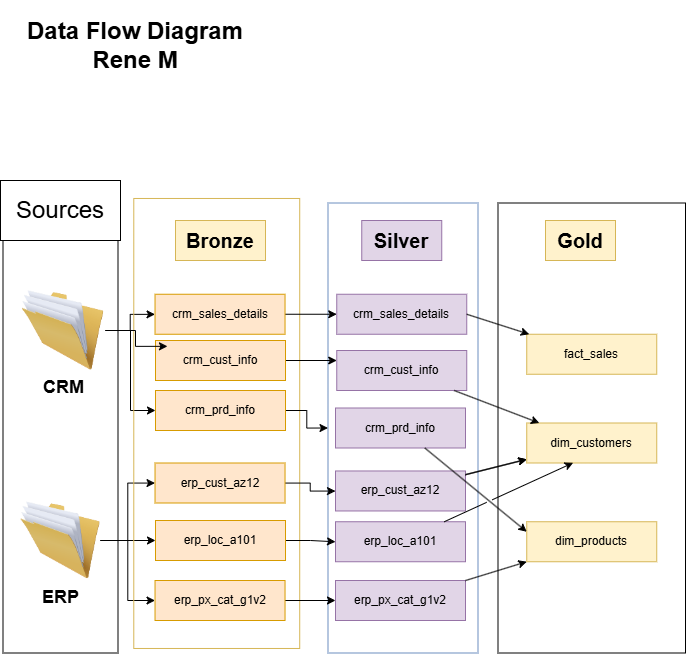

The diagram above was exported from draw.io. Its source (the exported page's mxGraphModel, read from the mxfile embedded in the PNG):
<mxGraphModel dx="2866" dy="834" grid="1" gridSize="10" guides="1" tooltips="1" connect="1" arrows="1" fold="1" page="1" pageScale="1" pageWidth="850" pageHeight="1100" math="0" shadow="0">
  <root>
    <mxCell id="0" />
    <mxCell id="1" parent="0" />
    <mxCell id="ua3Rp22x4gz549YL3usI-2" parent="1" style="rounded=0;whiteSpace=wrap;html=1;rotation=90;" value="" vertex="1">
      <mxGeometry height="115" width="450" x="-1830" y="420" as="geometry" />
    </mxCell>
    <mxCell id="ua3Rp22x4gz549YL3usI-25" edge="1" parent="1" source="ua3Rp22x4gz549YL3usI-3" style="edgeStyle=orthogonalEdgeStyle;rounded=0;orthogonalLoop=1;jettySize=auto;html=1;entryX=0;entryY=0.5;entryDx=0;entryDy=0;" target="ua3Rp22x4gz549YL3usI-19">
      <mxGeometry relative="1" as="geometry" />
    </mxCell>
    <mxCell id="ua3Rp22x4gz549YL3usI-28" edge="1" parent="1" source="ua3Rp22x4gz549YL3usI-3" style="edgeStyle=orthogonalEdgeStyle;rounded=0;orthogonalLoop=1;jettySize=auto;html=1;" target="ua3Rp22x4gz549YL3usI-17">
      <mxGeometry relative="1" as="geometry" />
    </mxCell>
    <mxCell id="ua3Rp22x4gz549YL3usI-3" parent="1" style="image;html=1;image=img/lib/clip_art/general/Full_Folder_128x128.png" value="&lt;font style=&quot;font-size: 18px;&quot;&gt;&lt;b&gt;CRM&lt;/b&gt;&lt;/font&gt;" vertex="1">
      <mxGeometry height="80" width="85" x="-1645" y="340" as="geometry" />
    </mxCell>
    <mxCell id="ua3Rp22x4gz549YL3usI-32" edge="1" parent="1" source="ua3Rp22x4gz549YL3usI-4" style="edgeStyle=orthogonalEdgeStyle;rounded=0;orthogonalLoop=1;jettySize=auto;html=1;" target="ua3Rp22x4gz549YL3usI-30">
      <mxGeometry relative="1" as="geometry" />
    </mxCell>
    <mxCell id="ua3Rp22x4gz549YL3usI-33" edge="1" parent="1" source="ua3Rp22x4gz549YL3usI-4" style="edgeStyle=orthogonalEdgeStyle;rounded=0;orthogonalLoop=1;jettySize=auto;html=1;" target="ua3Rp22x4gz549YL3usI-29">
      <mxGeometry relative="1" as="geometry" />
    </mxCell>
    <mxCell id="ua3Rp22x4gz549YL3usI-34" edge="1" parent="1" source="ua3Rp22x4gz549YL3usI-4" style="edgeStyle=orthogonalEdgeStyle;rounded=0;orthogonalLoop=1;jettySize=auto;html=1;entryX=0;entryY=0.5;entryDx=0;entryDy=0;" target="ua3Rp22x4gz549YL3usI-31">
      <mxGeometry relative="1" as="geometry" />
    </mxCell>
    <mxCell id="ua3Rp22x4gz549YL3usI-4" parent="1" style="image;html=1;image=img/lib/clip_art/general/Full_Folder_128x128.png" value="&lt;b&gt;&lt;font style=&quot;font-size: 18px;&quot;&gt;ERP&lt;/font&gt;&lt;/b&gt;" vertex="1">
      <mxGeometry height="80" width="80" x="-1645" y="550" as="geometry" />
    </mxCell>
    <mxCell id="ua3Rp22x4gz549YL3usI-5" parent="1" style="rounded=0;whiteSpace=wrap;html=1;rotation=90;fillColor=none;strokeColor=#d6b656;" value="" vertex="1">
      <mxGeometry height="165.94" width="450" x="-1673.75" y="390" as="geometry" />
    </mxCell>
    <mxCell id="ua3Rp22x4gz549YL3usI-6" parent="1" style="rounded=0;whiteSpace=wrap;html=1;rotation=90;fillColor=none;strokeColor=#6c8ebf;" value="" vertex="1">
      <mxGeometry height="150" width="450" x="-1487.5" y="402.5" as="geometry" />
    </mxCell>
    <mxCell id="ua3Rp22x4gz549YL3usI-7" parent="1" style="rounded=0;whiteSpace=wrap;html=1;rotation=90;fillColor=none;" value="" vertex="1">
      <mxGeometry height="187.5" width="450" x="-1298.75" y="383.75" as="geometry" />
    </mxCell>
    <mxCell id="ua3Rp22x4gz549YL3usI-8" parent="1" style="text;html=1;whiteSpace=wrap;strokeColor=#d6b656;fillColor=#fff2cc;align=center;verticalAlign=middle;rounded=0;autosize=1;resizable=0;" value="&lt;span style=&quot;font-size: 20px;&quot;&gt;&lt;b&gt;Bronze&lt;/b&gt;&lt;/span&gt;" vertex="1">
      <mxGeometry height="40" width="90" x="-1490" y="270" as="geometry" />
    </mxCell>
    <mxCell id="ua3Rp22x4gz549YL3usI-9" parent="1" style="text;html=1;whiteSpace=wrap;strokeColor=#9673a6;fillColor=#e1d5e7;align=center;verticalAlign=middle;rounded=0;autosize=1;resizable=0;" value="&lt;span style=&quot;font-size: 20px;&quot;&gt;&lt;b&gt;Silver&lt;/b&gt;&lt;/span&gt;" vertex="1">
      <mxGeometry height="40" width="80" x="-1303.75" y="270" as="geometry" />
    </mxCell>
    <mxCell id="ua3Rp22x4gz549YL3usI-11" parent="1" style="text;html=1;whiteSpace=wrap;strokeColor=#d6b656;fillColor=#fff2cc;align=center;verticalAlign=middle;rounded=0;autosize=1;resizable=0;" value="&lt;span style=&quot;font-size: 20px;&quot;&gt;&lt;b&gt;Gold&lt;/b&gt;&lt;/span&gt;" vertex="1">
      <mxGeometry height="40" width="70" x="-1120" y="270" as="geometry" />
    </mxCell>
    <mxCell id="ua3Rp22x4gz549YL3usI-12" parent="1" style="rounded=0;whiteSpace=wrap;html=1;" value="&lt;font style=&quot;font-size: 24px;&quot;&gt;Sources&lt;/font&gt;" vertex="1">
      <mxGeometry height="60" width="120" x="-1665" y="230" as="geometry" />
    </mxCell>
    <mxCell id="ua3Rp22x4gz549YL3usI-43" edge="1" parent="1" source="ua3Rp22x4gz549YL3usI-17" style="edgeStyle=orthogonalEdgeStyle;rounded=0;orthogonalLoop=1;jettySize=auto;html=1;" target="ua3Rp22x4gz549YL3usI-37">
      <mxGeometry relative="1" as="geometry" />
    </mxCell>
    <mxCell id="ua3Rp22x4gz549YL3usI-17" parent="1" style="rounded=0;whiteSpace=wrap;html=1;fillColor=#ffe6cc;strokeColor=#d79b00;" value="crm_sales_details" vertex="1">
      <mxGeometry height="40" width="130" x="-1510.47" y="343.75" as="geometry" />
    </mxCell>
    <mxCell id="ua3Rp22x4gz549YL3usI-44" edge="1" parent="1" source="ua3Rp22x4gz549YL3usI-18" style="edgeStyle=orthogonalEdgeStyle;rounded=0;orthogonalLoop=1;jettySize=auto;html=1;entryX=0;entryY=0.25;entryDx=0;entryDy=0;" target="ua3Rp22x4gz549YL3usI-38">
      <mxGeometry relative="1" as="geometry" />
    </mxCell>
    <mxCell id="ua3Rp22x4gz549YL3usI-18" parent="1" style="rounded=0;whiteSpace=wrap;html=1;fillColor=#ffe6cc;strokeColor=#d79b00;" value="crm_cust_info" vertex="1">
      <mxGeometry height="40" width="130" x="-1510" y="390" as="geometry" />
    </mxCell>
    <mxCell id="ua3Rp22x4gz549YL3usI-45" edge="1" parent="1" source="ua3Rp22x4gz549YL3usI-19" style="edgeStyle=orthogonalEdgeStyle;rounded=0;orthogonalLoop=1;jettySize=auto;html=1;entryX=0.5;entryY=1;entryDx=0;entryDy=0;" target="ua3Rp22x4gz549YL3usI-6">
      <mxGeometry relative="1" as="geometry" />
    </mxCell>
    <mxCell id="ua3Rp22x4gz549YL3usI-19" parent="1" style="rounded=0;whiteSpace=wrap;html=1;fillColor=#ffe6cc;strokeColor=#d79b00;" value="crm_prd_info" vertex="1">
      <mxGeometry height="40" width="130" x="-1510" y="440" as="geometry" />
    </mxCell>
    <mxCell id="ua3Rp22x4gz549YL3usI-22" edge="1" parent="1" source="ua3Rp22x4gz549YL3usI-3" style="edgeStyle=orthogonalEdgeStyle;rounded=0;orthogonalLoop=1;jettySize=auto;html=1;entryX=0.092;entryY=0.146;entryDx=0;entryDy=0;entryPerimeter=0;" target="ua3Rp22x4gz549YL3usI-18">
      <mxGeometry relative="1" as="geometry">
        <Array as="points">
          <mxPoint x="-1530" y="380" />
          <mxPoint x="-1530" y="396" />
        </Array>
      </mxGeometry>
    </mxCell>
    <mxCell id="ua3Rp22x4gz549YL3usI-46" edge="1" parent="1" source="ua3Rp22x4gz549YL3usI-29" style="edgeStyle=orthogonalEdgeStyle;rounded=0;orthogonalLoop=1;jettySize=auto;html=1;" target="ua3Rp22x4gz549YL3usI-40">
      <mxGeometry relative="1" as="geometry" />
    </mxCell>
    <mxCell id="ua3Rp22x4gz549YL3usI-29" parent="1" style="rounded=0;whiteSpace=wrap;html=1;fillColor=#ffe6cc;strokeColor=#d79b00;" value="erp_cust_az12" vertex="1">
      <mxGeometry height="40" width="130" x="-1510.47" y="512.5" as="geometry" />
    </mxCell>
    <mxCell id="ua3Rp22x4gz549YL3usI-47" edge="1" parent="1" source="ua3Rp22x4gz549YL3usI-30" style="edgeStyle=orthogonalEdgeStyle;rounded=0;orthogonalLoop=1;jettySize=auto;html=1;" target="ua3Rp22x4gz549YL3usI-41">
      <mxGeometry relative="1" as="geometry" />
    </mxCell>
    <mxCell id="ua3Rp22x4gz549YL3usI-30" parent="1" style="rounded=0;whiteSpace=wrap;html=1;fillColor=#ffe6cc;strokeColor=#d79b00;" value="erp_loc_a101" vertex="1">
      <mxGeometry height="40" width="130" x="-1510" y="570" as="geometry" />
    </mxCell>
    <mxCell id="ua3Rp22x4gz549YL3usI-48" edge="1" parent="1" source="ua3Rp22x4gz549YL3usI-31" style="edgeStyle=orthogonalEdgeStyle;rounded=0;orthogonalLoop=1;jettySize=auto;html=1;" target="ua3Rp22x4gz549YL3usI-42">
      <mxGeometry relative="1" as="geometry" />
    </mxCell>
    <mxCell id="ua3Rp22x4gz549YL3usI-31" parent="1" style="rounded=0;whiteSpace=wrap;html=1;fillColor=#ffe6cc;strokeColor=#d79b00;" value="erp_px_cat_g1v2" vertex="1">
      <mxGeometry height="40" width="130" x="-1510.47" y="630" as="geometry" />
    </mxCell>
    <mxCell id="ua3Rp22x4gz549YL3usI-36" parent="1" style="text;html=1;whiteSpace=wrap;strokeColor=none;fillColor=none;align=center;verticalAlign=middle;rounded=0;" value="&lt;font style=&quot;font-size: 24px;&quot;&gt;&lt;b style=&quot;&quot;&gt;Data Flow Diagram&lt;/b&gt;&lt;/font&gt;&lt;div&gt;&lt;span style=&quot;font-size: 24px;&quot;&gt;&lt;b&gt;Rene M&lt;/b&gt;&lt;/span&gt;&lt;/div&gt;" vertex="1">
      <mxGeometry height="90" width="220" x="-1640" y="50" as="geometry" />
    </mxCell>
    <mxCell id="ua3Rp22x4gz549YL3usI-37" parent="1" style="rounded=0;whiteSpace=wrap;html=1;fillColor=#e1d5e7;strokeColor=#9673a6;" value="crm_sales_details" vertex="1">
      <mxGeometry height="40" width="130" x="-1328.75" y="343.75" as="geometry" />
    </mxCell>
    <mxCell id="ua3Rp22x4gz549YL3usI-38" parent="1" style="rounded=0;whiteSpace=wrap;html=1;fillColor=#e1d5e7;strokeColor=#9673a6;" value="crm_cust_info" vertex="1">
      <mxGeometry height="40" width="130" x="-1328.75" y="400" as="geometry" />
    </mxCell>
    <mxCell id="ua3Rp22x4gz549YL3usI-39" parent="1" style="rounded=0;whiteSpace=wrap;html=1;fillColor=#e1d5e7;strokeColor=#9673a6;" value="crm_prd_info" vertex="1">
      <mxGeometry height="40" width="130" x="-1330" y="457.5" as="geometry" />
    </mxCell>
    <mxCell id="ua3Rp22x4gz549YL3usI-40" parent="1" style="rounded=0;whiteSpace=wrap;html=1;fillColor=#e1d5e7;strokeColor=#9673a6;" value="erp_cust_az12" vertex="1">
      <mxGeometry height="40" width="130" x="-1330" y="520.47" as="geometry" />
    </mxCell>
    <mxCell id="ua3Rp22x4gz549YL3usI-41" parent="1" style="rounded=0;whiteSpace=wrap;html=1;fillColor=#e1d5e7;strokeColor=#9673a6;" value="erp_loc_a101" vertex="1">
      <mxGeometry height="40" width="130" x="-1330" y="571.25" as="geometry" />
    </mxCell>
    <mxCell id="ua3Rp22x4gz549YL3usI-42" parent="1" style="rounded=0;whiteSpace=wrap;html=1;fillColor=#e1d5e7;strokeColor=#9673a6;" value="erp_px_cat_g1v2" vertex="1">
      <mxGeometry height="40" width="130" x="-1330" y="630" as="geometry" />
    </mxCell>
    <mxCell id="ua3Rp22x4gz549YL3usI-49" parent="1" style="rounded=0;whiteSpace=wrap;html=1;fillColor=#fff2cc;strokeColor=#d6b656;" value="fact_sales" vertex="1">
      <mxGeometry height="40" width="130" x="-1138.75" y="383.75" as="geometry" />
    </mxCell>
    <mxCell id="ua3Rp22x4gz549YL3usI-50" parent="1" style="rounded=0;whiteSpace=wrap;html=1;fillColor=#fff2cc;strokeColor=#d6b656;" value="dim_customers" vertex="1">
      <mxGeometry height="40" width="130" x="-1138.75" y="472.5" as="geometry" />
    </mxCell>
    <mxCell id="ua3Rp22x4gz549YL3usI-51" parent="1" style="rounded=0;whiteSpace=wrap;html=1;fillColor=#fff2cc;strokeColor=#d6b656;" value="dim_products" vertex="1">
      <mxGeometry height="40" width="130" x="-1138.75" y="571.25" as="geometry" />
    </mxCell>
    <mxCell id="ua3Rp22x4gz549YL3usI-52" edge="1" parent="1" source="ua3Rp22x4gz549YL3usI-37" style="endArrow=classic;html=1;rounded=0;exitX=1;exitY=0.5;exitDx=0;exitDy=0;jumpStyle=gap;" target="ua3Rp22x4gz549YL3usI-49" value="">
      <mxGeometry height="50" relative="1" width="50" as="geometry">
        <mxPoint x="-1180" y="440" as="sourcePoint" />
        <mxPoint x="-1130" y="390" as="targetPoint" />
      </mxGeometry>
    </mxCell>
    <mxCell id="ua3Rp22x4gz549YL3usI-53" edge="1" parent="1" source="ua3Rp22x4gz549YL3usI-38" style="endArrow=classic;html=1;rounded=0;jumpStyle=gap;" target="ua3Rp22x4gz549YL3usI-50" value="">
      <mxGeometry height="50" relative="1" width="50" as="geometry">
        <mxPoint x="-1180" y="420" as="sourcePoint" />
        <mxPoint x="-1111" y="446" as="targetPoint" />
      </mxGeometry>
    </mxCell>
    <mxCell id="ua3Rp22x4gz549YL3usI-55" edge="1" parent="1" source="ua3Rp22x4gz549YL3usI-39" style="endArrow=classic;html=1;rounded=0;entryX=0;entryY=0.25;entryDx=0;entryDy=0;jumpStyle=gap;" target="ua3Rp22x4gz549YL3usI-51" value="">
      <mxGeometry height="50" relative="1" width="50" as="geometry">
        <mxPoint x="-1180" y="530" as="sourcePoint" />
        <mxPoint x="-1131" y="540" as="targetPoint" />
      </mxGeometry>
    </mxCell>
    <mxCell id="ua3Rp22x4gz549YL3usI-56" edge="1" parent="1" source="ua3Rp22x4gz549YL3usI-42" style="endArrow=classic;html=1;rounded=0;jumpStyle=gap;" target="ua3Rp22x4gz549YL3usI-51" value="">
      <mxGeometry height="50" relative="1" width="50" as="geometry">
        <mxPoint x="-1170" y="740" as="sourcePoint" />
        <mxPoint x="-1121" y="750" as="targetPoint" />
      </mxGeometry>
    </mxCell>
    <mxCell id="ua3Rp22x4gz549YL3usI-57" edge="1" parent="1" source="ua3Rp22x4gz549YL3usI-40" style="endArrow=classic;html=1;rounded=0;jumpStyle=gap;" target="ua3Rp22x4gz549YL3usI-50" value="">
      <mxGeometry height="50" relative="1" width="50" as="geometry">
        <mxPoint x="-1120" y="740" as="sourcePoint" />
        <mxPoint x="-1071" y="750" as="targetPoint" />
      </mxGeometry>
    </mxCell>
    <mxCell id="ua3Rp22x4gz549YL3usI-60" edge="1" parent="1" source="ua3Rp22x4gz549YL3usI-40" style="endArrow=classic;html=1;rounded=0;jumpStyle=gap;" target="ua3Rp22x4gz549YL3usI-50" value="">
      <mxGeometry height="50" relative="1" width="50" as="geometry">
        <mxPoint x="-1140" y="740" as="sourcePoint" />
        <mxPoint x="-1091" y="750" as="targetPoint" />
      </mxGeometry>
    </mxCell>
    <mxCell id="ua3Rp22x4gz549YL3usI-61" edge="1" parent="1" source="ua3Rp22x4gz549YL3usI-41" style="endArrow=classic;html=1;rounded=0;entryX=0.357;entryY=0.995;entryDx=0;entryDy=0;entryPerimeter=0;jumpStyle=gap;" target="ua3Rp22x4gz549YL3usI-50" value="">
      <mxGeometry height="50" relative="1" width="50" as="geometry">
        <mxPoint x="-1170" y="720" as="sourcePoint" />
        <mxPoint x="-1121" y="730" as="targetPoint" />
      </mxGeometry>
    </mxCell>
  </root>
</mxGraphModel>